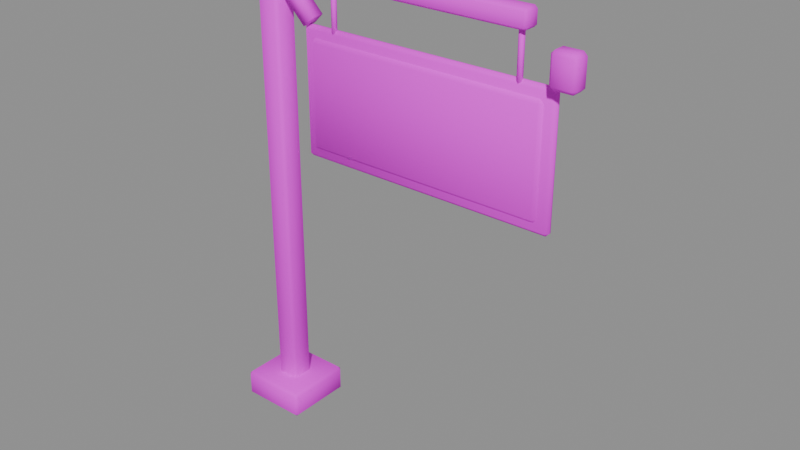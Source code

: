 # Source: PR_Decor_Tabela.blend  (saved by Blender 5.2.45; exported with 4.5.12 LTS)
import bpy
from mathutils import Matrix  # noqa: F401  (used for matrix-valued properties, if any)

bpy.ops.wm.read_factory_settings(use_empty=True)
scene = bpy.context.scene
scene.name = 'Scene'

# ---- images (referenced by path relative to the original .blend; pixels are not part of the script)
import os
ASSET_DIR = os.environ.get("B2B_ASSET_DIR", "")  # directory of the original .blend (textures are referenced by path, not embedded)
HERE = os.path.dirname(os.path.abspath(__file__))  # packed textures are extracted next to this script under _unpacked/

def load_image(name, relpath, width, height, colorspace="sRGB"):
    """Load a texture the original file referenced (path relative to the .blend, or extracted next to this script)."""
    p = next((c for c in (os.path.join(HERE, relpath), os.path.join(ASSET_DIR, relpath)) if relpath and os.path.exists(c)), "")
    if p:
        img = bpy.data.images.load(p, check_existing=True)
        img.name = name
    else:  # same state as the original file: an image datablock whose file is absent (Cycles renders it pink)
        img = bpy.data.images.new(name, width, height)
        img.source = "FILE"
        img.filepath = "//" + (relpath or name)
    img.colorspace_settings.name = colorspace
    return img
img_t_palette_main = load_image('T_Palette_Main', 'T_Palette_Main.png', 1024, 1024, 'sRGB')

# ---- materials (node trees are filled in below, after node groups)
mat_m_palette = bpy.data.materials.new('M_Palette')

# ---- material node trees
mat_m_palette.use_nodes = True; mat_m_palette.node_tree.nodes.clear()
_N = mat_m_palette.node_tree.nodes; _L = mat_m_palette.node_tree.links
n0 = _N.new('ShaderNodeBsdfPrincipled'); n0.name = 'Principled BSDF'; n0.location = (-200, 100)
n0.inputs[2].default_value = 0.75
n0.inputs[10].default_value = 0.005
n0.inputs[13].default_value = 0.2
n1 = _N.new('ShaderNodeOutputMaterial'); n1.name = 'Material Output'; n1.location = (200, 100)
n2 = _N.new('ShaderNodeTexImage'); n2.name = 'Image Texture'; n2.location = (0, 0)
n2.image = img_t_palette_main
n2.interpolation = 'Closest'
_L.new(n0.outputs[0], n1.inputs[0])
_L.new(n2.outputs[0], n0.inputs[0])
n1.is_active_output = True

# ---- meshes
me_pr_decor_tabela = bpy.data.meshes.new('PR_Decor_Tabela')
me_pr_decor_tabela.from_pydata([(-1.0, -0.05, 0.0), (-1.0, -0.07, 0.02), (-1.02, -0.05, 0.02), (-1.0, -0.07, 2.78), (-1.0, -0.05, 2.8), (-1.02, -0.05, 2.78), (-1.0, 0.05, 0.0), (-1.02, 0.05, 0.02), (-1.0, 0.07, 0.02), (-1.0, 0.05, 2.8), (-1.0, 0.07, 2.78), (-1.02, 0.05, 2.78), (-0.9, -0.05, 0.0), (-0.88, -0.05, 0.02), (-0.9, -0.07, 0.02), (-0.9, -0.05, 2.8), (-0.9, -0.07, 2.78), (-0.88, -0.05, 2.78), (-0.9, 0.05, 0.0), (-0.9, 0.07, 0.02), (-0.88, 0.05, 0.02), (-0.9, 0.05, 2.8), (-0.88, 0.05, 2.78), (-0.9, 0.07, 2.78), (-1.13, -0.18, 0.0), (-1.13, -0.2, 0.02), (-1.15, -0.18, 0.02), (-1.13, -0.2, 0.14), (-1.13, -0.18, 0.16), (-1.15, -0.18, 0.14), (-1.13, 0.18, 0.0), (-1.15, 0.18, 0.02), (-1.13, 0.2, 0.02), (-1.13, 0.18, 0.16), (-1.13, 0.2, 0.14), (-1.15, 0.18, 0.14), (-0.77, -0.18, 0.0), (-0.75, -0.18, 0.02), (-0.77, -0.2, 0.02), (-0.77, -0.18, 0.16), (-0.77, -0.2, 0.14), (-0.75, -0.18, 0.14), (-0.77, 0.18, 0.0), (-0.77, 0.2, 0.02), (-0.75, 0.18, 0.02), (-0.77, 0.18, 0.16), (-0.75, 0.18, 0.14), (-0.77, 0.2, 0.14), (-0.985, -0.035, 2.57), (-0.985, -0.05, 2.585), (-1.0, -0.035, 2.585), (-0.985, -0.05, 2.655), (-0.985, -0.035, 2.67), (-1.0, -0.035, 2.655), (-0.985, 0.035, 2.57), (-1.0, 0.035, 2.585), (-0.985, 0.05, 2.585), (-0.985, 0.035, 2.67), (-0.985, 0.05, 2.655), (-1.0, 0.035, 2.655), (0.585, -0.035, 2.57), (0.6, -0.035, 2.585), (0.585, -0.05, 2.585), (0.585, -0.035, 2.67), (0.585, -0.05, 2.655), (0.6, -0.035, 2.655), (0.585, 0.035, 2.57), (0.585, 0.05, 2.585), (0.6, 0.035, 2.585), (0.585, 0.035, 2.67), (0.6, 0.035, 2.655), (0.585, 0.05, 2.655), (-0.9344, -0.04, 2.548), (-0.8778, -0.04, 2.604), (-0.9344, 0.04, 2.548), (-0.8778, 0.04, 2.604), (-0.7222, -0.04, 2.336), (-0.6656, -0.04, 2.392), (-0.7222, 0.04, 2.336), (-0.6656, 0.04, 2.392), (-0.55, 0.015, 2.28), (-0.55, 0.015, 2.58), (-0.537, 0.0075, 2.28), (-0.537, 0.0075, 2.58), (-0.537, -0.0075, 2.28), (-0.537, -0.0075, 2.58), (-0.55, -0.015, 2.28), (-0.55, -0.015, 2.58), (-0.563, -0.0075, 2.28), (-0.563, -0.0075, 2.58), (-0.563, 0.0075, 2.28), (-0.563, 0.0075, 2.58), (0.55, 0.015, 2.28), (0.55, 0.015, 2.58), (0.563, 0.0075, 2.28), (0.563, 0.0075, 2.58), (0.563, -0.0075, 2.28), (0.563, -0.0075, 2.58), (0.55, -0.015, 2.28), (0.55, -0.015, 2.58), (0.537, -0.0075, 2.28), (0.537, -0.0075, 2.58), (0.537, 0.0075, 2.28), (0.537, 0.0075, 2.58), (-0.67, -0.005, 1.67), (-0.67, -0.035, 1.7), (-0.7, -0.005, 1.7), (-0.67, -0.035, 2.26), (-0.67, -0.005, 2.29), (-0.7, -0.005, 2.26), (-0.67, 0.005, 1.67), (-0.7, 0.005, 1.7), (-0.67, 0.035, 1.7), (-0.67, 0.005, 2.29), (-0.67, 0.035, 2.26), (-0.7, 0.005, 2.26), (0.67, -0.005, 1.67), (0.7, -0.005, 1.7), (0.67, -0.035, 1.7), (0.67, -0.005, 2.29), (0.67, -0.035, 2.26), (0.7, -0.005, 2.26), (0.67, 0.005, 1.67), (0.67, 0.035, 1.7), (0.7, 0.005, 1.7), (0.67, 0.005, 2.29), (0.7, 0.005, 2.26), (0.67, 0.035, 2.26), (-0.73, 0.005, 1.62), (-0.73, -0.015, 1.64), (-0.75, 0.005, 1.64), (-0.73, -0.015, 2.32), (-0.73, 0.005, 2.34), (-0.75, 0.005, 2.32), (-0.73, 0.015, 1.62), (-0.75, 0.015, 1.64), (-0.73, 0.035, 1.64), (-0.73, 0.015, 2.34), (-0.73, 0.035, 2.32), (-0.75, 0.015, 2.32), (0.73, 0.005, 1.62), (0.75, 0.005, 1.64), (0.73, -0.015, 1.64), (0.73, 0.005, 2.34), (0.73, -0.015, 2.32), (0.75, 0.005, 2.32), (0.73, 0.015, 1.62), (0.73, 0.035, 1.64), (0.75, 0.015, 1.64), (0.73, 0.015, 2.34), (0.75, 0.015, 2.32), (0.73, 0.035, 2.32), (0.77, -0.08, 2.36), (0.77, -0.1, 2.38), (0.75, -0.08, 2.38), (0.77, -0.1, 2.52), (0.77, -0.08, 2.54), (0.75, -0.08, 2.52), (0.77, -0.02, 2.36), (0.75, -0.02, 2.38), (0.77, 0.0, 2.38), (0.77, -0.02, 2.54), (0.77, 0.0, 2.52), (0.75, -0.02, 2.52), (0.87, -0.08, 2.36), (0.89, -0.08, 2.38), (0.87, -0.1, 2.38), (0.87, -0.08, 2.54), (0.87, -0.1, 2.52), (0.89, -0.08, 2.52), (0.87, -0.02, 2.36), (0.87, 0.0, 2.38), (0.89, -0.02, 2.38), (0.87, -0.02, 2.54), (0.89, -0.02, 2.52), (0.87, 0.0, 2.52)], [], [(0, 1, 2), (3, 4, 5), (6, 7, 8), (9, 10, 11), (12, 13, 14), (15, 16, 17), (18, 19, 20), (21, 22, 23), (6, 0, 2, 7), (1, 3, 5, 2), (4, 9, 11, 5), (10, 8, 7, 11), (18, 6, 8, 19), (9, 21, 23, 10), (22, 20, 19, 23), (12, 18, 20, 13), (21, 15, 17, 22), (16, 14, 13, 17), (0, 12, 14, 1), (15, 4, 3, 16), (6, 18, 12, 0), (2, 5, 11, 7), (14, 16, 3, 1), (21, 9, 4, 15), (8, 10, 23, 19), (20, 22, 17, 13), (24, 25, 26), (27, 28, 29), (30, 31, 32), (33, 34, 35), (36, 37, 38), (39, 40, 41), (42, 43, 44), (45, 46, 47), (30, 24, 26, 31), (25, 27, 29, 26), (28, 33, 35, 29), (34, 32, 31, 35), (42, 30, 32, 43), (33, 45, 47, 34), (46, 44, 43, 47), (36, 42, 44, 37), (45, 39, 41, 46), (40, 38, 37, 41), (24, 36, 38, 25), (39, 28, 27, 40), (30, 42, 36, 24), (26, 29, 35, 31), (38, 40, 27, 25), (45, 33, 28, 39), (32, 34, 47, 43), (44, 46, 41, 37), (48, 49, 50), (51, 52, 53), (54, 55, 56), (57, 58, 59), (60, 61, 62), (63, 64, 65), (66, 67, 68), (69, 70, 71), (54, 48, 50, 55), (49, 51, 53, 50), (52, 57, 59, 53), (58, 56, 55, 59), (66, 54, 56, 67), (57, 69, 71, 58), (70, 68, 67, 71), (60, 66, 68, 61), (69, 63, 65, 70), (64, 62, 61, 65), (48, 60, 62, 49), (63, 52, 51, 64), (54, 66, 60, 48), (50, 53, 59, 55), (62, 64, 51, 49), (69, 57, 52, 63), (56, 58, 71, 67), (68, 70, 65, 61), (72, 73, 75, 74), (74, 75, 79, 78), (78, 79, 77, 76), (76, 77, 73, 72), (74, 78, 76, 72), (79, 75, 73, 77), (80, 81, 83, 82), (82, 83, 85, 84), (84, 85, 87, 86), (86, 87, 89, 88), (83, 81, 91, 89, 87, 85), (88, 89, 91, 90), (90, 91, 81, 80), (80, 82, 84, 86, 88, 90), (92, 93, 95, 94), (94, 95, 97, 96), (96, 97, 99, 98), (98, 99, 101, 100), (95, 93, 103, 101, 99, 97), (100, 101, 103, 102), (102, 103, 93, 92), (92, 94, 96, 98, 100, 102), (104, 105, 106), (107, 108, 109), (110, 111, 112), (113, 114, 115), (116, 117, 118), (119, 120, 121), (122, 123, 124), (125, 126, 127), (110, 104, 106, 111), (105, 107, 109, 106), (108, 113, 115, 109), (114, 112, 111, 115), (122, 110, 112, 123), (113, 125, 127, 114), (126, 124, 123, 127), (116, 122, 124, 117), (125, 119, 121, 126), (120, 118, 117, 121), (104, 116, 118, 105), (119, 108, 107, 120), (110, 122, 116, 104), (106, 109, 115, 111), (118, 120, 107, 105), (125, 113, 108, 119), (112, 114, 127, 123), (124, 126, 121, 117), (128, 129, 130), (131, 132, 133), (134, 135, 136), (137, 138, 139), (140, 141, 142), (143, 144, 145), (146, 147, 148), (149, 150, 151), (134, 128, 130, 135), (129, 131, 133, 130), (132, 137, 139, 133), (138, 136, 135, 139), (146, 134, 136, 147), (137, 149, 151, 138), (150, 148, 147, 151), (140, 146, 148, 141), (149, 143, 145, 150), (144, 142, 141, 145), (128, 140, 142, 129), (143, 132, 131, 144), (134, 146, 140, 128), (130, 133, 139, 135), (142, 144, 131, 129), (149, 137, 132, 143), (136, 138, 151, 147), (148, 150, 145, 141), (152, 153, 154), (155, 156, 157), (158, 159, 160), (161, 162, 163), (164, 165, 166), (167, 168, 169), (170, 171, 172), (173, 174, 175), (158, 152, 154, 159), (153, 155, 157, 154), (156, 161, 163, 157), (162, 160, 159, 163), (170, 158, 160, 171), (161, 173, 175, 162), (174, 172, 171, 175), (164, 170, 172, 165), (173, 167, 169, 174), (168, 166, 165, 169), (152, 164, 166, 153), (167, 156, 155, 168), (158, 170, 164, 152), (154, 157, 163, 159), (166, 168, 155, 153), (173, 161, 156, 167), (160, 162, 175, 171), (172, 174, 169, 165)])
me_pr_decor_tabela.polygons.foreach_set('use_smooth', [True] * 178)
_k = set([(0, 1), (0, 2), (0, 6), (0, 12), (1, 2), (1, 3), (1, 14), (2, 5), (2, 7), (3, 4), (3, 5), (3, 16), (4, 5), (4, 9), (4, 15), (5, 11), (6, 7), (6, 8), (6, 18), (7, 8), (7, 11), (8, 10), (8, 19), (9, 10), (9, 11), (9, 21), (10, 11), (10, 23), (12, 13), (12, 14), (12, 18), (13, 14), (13, 17), (13, 20), (14, 16), (15, 16), (15, 17), (15, 21), (16, 17), (17, 22), (18, 19), (18, 20), (19, 20), (19, 23), (20, 22), (21, 22), (21, 23), (22, 23), (24, 25), (24, 26), (24, 30), (24, 36), (25, 26), (25, 27), (25, 38), (26, 29), (26, 31), (27, 28), (27, 29), (27, 40), (28, 29), (28, 33), (28, 39), (29, 35), (30, 31), (30, 32), (30, 42), (31, 32), (31, 35), (32, 34), (32, 43), (33, 34), (33, 35), (33, 45), (34, 35), (34, 47), (36, 37), (36, 38), (36, 42), (37, 38), (37, 41), (37, 44), (38, 40), (39, 40), (39, 41), (39, 45), (40, 41), (41, 46), (42, 43), (42, 44), (43, 44), (43, 47), (44, 46), (45, 46), (45, 47), (46, 47), (48, 49), (48, 50), (48, 54), (48, 60), (49, 50), (49, 51), (49, 62), (50, 53), (50, 55), (51, 52), (51, 53), (51, 64), (52, 53), (52, 57), (52, 63), (53, 59), (54, 55), (54, 56), (54, 66), (55, 56), (55, 59), (56, 58), (56, 67), (57, 58), (57, 59), (57, 69), (58, 59), (58, 71), (60, 61), (60, 62), (60, 66), (61, 62), (61, 65), (61, 68), (62, 64), (63, 64), (63, 65), (63, 69), (64, 65), (65, 70), (66, 67), (66, 68), (67, 68), (67, 71), (68, 70), (69, 70), (69, 71), (70, 71), (72, 73), (72, 74), (72, 76), (73, 75), (73, 77), (74, 75), (74, 78), (75, 79), (76, 77), (76, 78), (77, 79), (78, 79), (80, 81), (80, 82), (80, 90), (81, 83), (81, 91), (82, 83), (82, 84), (83, 85), (84, 85), (84, 86), (85, 87), (86, 87), (86, 88), (87, 89), (88, 89), (88, 90), (89, 91), (90, 91), (92, 93), (92, 94), (92, 102), (93, 95), (93, 103), (94, 95), (94, 96), (95, 97), (96, 97), (96, 98), (97, 99), (98, 99), (98, 100), (99, 101), (100, 101), (100, 102), (101, 103), (102, 103), (104, 105), (104, 106), (104, 110), (104, 116), (105, 106), (105, 107), (105, 118), (106, 109), (106, 111), (107, 108), (107, 109), (107, 120), (108, 109), (108, 113), (108, 119), (109, 115), (110, 111), (110, 112), (110, 122), (111, 112), (111, 115), (112, 114), (112, 123), (113, 114), (113, 115), (113, 125), (114, 115), (114, 127), (116, 117), (116, 118), (116, 122), (117, 118), (117, 121), (117, 124), (118, 120), (119, 120), (119, 121), (119, 125), (120, 121), (121, 126), (122, 123), (122, 124), (123, 124), (123, 127), (124, 126), (125, 126), (125, 127), (126, 127), (128, 129), (128, 130), (128, 134), (128, 140), (129, 130), (129, 131), (129, 142), (130, 133), (130, 135), (131, 132), (131, 133), (131, 144), (132, 133), (132, 137), (132, 143), (133, 139), (134, 135), (134, 136), (134, 146), (135, 136), (135, 139), (136, 138), (136, 147), (137, 138), (137, 139), (137, 149), (138, 139), (138, 151), (140, 141), (140, 142), (140, 146), (141, 142), (141, 145), (141, 148), (142, 144), (143, 144), (143, 145), (143, 149), (144, 145), (145, 150), (146, 147), (146, 148), (147, 148), (147, 151), (148, 150), (149, 150), (149, 151), (150, 151), (152, 153), (152, 154), (152, 158), (152, 164), (153, 154), (153, 155), (153, 166), (154, 157), (154, 159), (155, 156), (155, 157), (155, 168), (156, 157), (156, 161), (156, 167), (157, 163), (158, 159), (158, 160), (158, 170), (159, 160), (159, 163), (160, 162), (160, 171), (161, 162), (161, 163), (161, 173), (162, 163), (162, 175), (164, 165), (164, 166), (164, 170), (165, 166), (165, 169), (165, 172), (166, 168), (167, 168), (167, 169), (167, 173), (168, 169), (169, 174), (170, 171), (170, 172), (171, 172), (171, 175), (172, 174), (173, 174), (173, 175), (174, 175)])
me_pr_decor_tabela.attributes.new('sharp_edge', 'BOOLEAN', 'EDGE').data.foreach_set('value', [ (min(e.vertices), max(e.vertices)) in _k for e in me_pr_decor_tabela.edges])
_uv = me_pr_decor_tabela.uv_layers.new(name='UVMap')
_uv.uv.foreach_set('vector', [0.09375, 0.9688, 0.09375, 0.9688, 0.09375, 0.9688, 0.09375, 0.9688, 0.09375, 0.9688, 0.09375, 0.9688, 0.09375, 0.9688, 0.09375, 0.9688, 0.09375, 0.9688, 0.09375, 0.9688, 0.09375, 0.9688, 0.09375, 0.9688, 0.09375, 0.9688, 0.09375, 0.9688, 0.09375, 0.9688, 0.09375, 0.9688, 0.09375, 0.9688, 0.09375, 0.9688, 0.09375, 0.9688, 0.09375, 0.9688, 0.09375, 0.9688, 0.09375, 0.9688, 0.09375, 0.9688, 0.09375, 0.9688, 0.09375, 0.9688, 0.09375, 0.9688, 0.09375, 0.9688, 0.09375, 0.9688, 0.09375, 0.9688, 0.09375, 0.9688, 0.09375, 0.9688, 0.09375, 0.9688, 0.09375, 0.9688, 0.09375, 0.9688, 0.09375, 0.9688, 0.09375, 0.9688, 0.09375, 0.9688, 0.09375, 0.9688, 0.09375, 0.9688, 0.09375, 0.9688, 0.09375, 0.9688, 0.09375, 0.9688, 0.09375, 0.9688, 0.09375, 0.9688, 0.09375, 0.9688, 0.09375, 0.9688, 0.09375, 0.9688, 0.09375, 0.9688, 0.09375, 0.9688, 0.09375, 0.9688, 0.09375, 0.9688, 0.09375, 0.9688, 0.09375, 0.9688, 0.09375, 0.9688, 0.09375, 0.9688, 0.09375, 0.9688, 0.09375, 0.9688, 0.09375, 0.9688, 0.09375, 0.9688, 0.09375, 0.9688, 0.09375, 0.9688, 0.09375, 0.9688, 0.09375, 0.9688, 0.09375, 0.9688, 0.09375, 0.9688, 0.09375, 0.9688, 0.09375, 0.9688, 0.09375, 0.9688, 0.09375, 0.9688, 0.09375, 0.9688, 0.09375, 0.9688, 0.09375, 0.9688, 0.09375, 0.9688, 0.09375, 0.9688, 0.09375, 0.9688, 0.09375, 0.9688, 0.09375, 0.9688, 0.09375, 0.9688, 0.09375, 0.9688, 0.09375, 0.9688, 0.09375, 0.9688, 0.09375, 0.9688, 0.09375, 0.9688, 0.09375, 0.9688, 0.09375, 0.9688, 0.09375, 0.9688, 0.09375, 0.9688, 0.09375, 0.9688, 0.09375, 0.9688, 0.09375, 0.9688, 0.09375, 0.9688, 0.09375, 0.9688, 0.09375, 0.9688, 0.09375, 0.9688, 0.09375, 0.9688, 0.09375, 0.9688, 0.2812, 0.9688, 0.2812, 0.9687, 0.2812, 0.9687, 0.2813, 0.9688, 0.2812, 0.9687, 0.2812, 0.9687, 0.2812, 0.9687, 0.2812, 0.9687, 0.2812, 0.9687, 0.2812, 0.9687, 0.2812, 0.9687, 0.2813, 0.9688, 0.2812, 0.9687, 0.2812, 0.9687, 0.2812, 0.9687, 0.2812, 0.9688, 0.2812, 0.9687, 0.2813, 0.9688, 0.2812, 0.9687, 0.2812, 0.9687, 0.2812, 0.9687, 0.2812, 0.9687, 0.2812, 0.9687, 0.2813, 0.9688, 0.2812, 0.9687, 0.2812, 0.9688, 0.2812, 0.9687, 0.2812, 0.9687, 0.2812, 0.9687, 0.2813, 0.9688, 0.2812, 0.9687, 0.2812, 0.9687, 0.2812, 0.9687, 0.2812, 0.9687, 0.2813, 0.9688, 0.2812, 0.9687, 0.2812, 0.9687, 0.2812, 0.9687, 0.2812, 0.9687, 0.2813, 0.9688, 0.2812, 0.9687, 0.2812, 0.9687, 0.2812, 0.9687, 0.2812, 0.9687, 0.2812, 0.9687, 0.2812, 0.9687, 0.2813, 0.9688, 0.2812, 0.9687, 0.2812, 0.9687, 0.2812, 0.9687, 0.2812, 0.9687, 0.2813, 0.9688, 0.2812, 0.9687, 0.2812, 0.9687, 0.2812, 0.9687, 0.2812, 0.9687, 0.2812, 0.9687, 0.2812, 0.9688, 0.2813, 0.9688, 0.2812, 0.9687, 0.2812, 0.9687, 0.2812, 0.9687, 0.2812, 0.9687, 0.2813, 0.9688, 0.2812, 0.9688, 0.2812, 0.9687, 0.2812, 0.9687, 0.2812, 0.9687, 0.2812, 0.9688, 0.2812, 0.9687, 0.2813, 0.9688, 0.2812, 0.9687, 0.2812, 0.9687, 0.2812, 0.9687, 0.2812, 0.9687, 0.2812, 0.9688, 0.2812, 0.9687, 0.2812, 0.9687, 0.2813, 0.9688, 0.2812, 0.9687, 0.2812, 0.9687, 0.2812, 0.9687, 0.2813, 0.9688, 0.2812, 0.9687, 0.2812, 0.9687, 0.2812, 0.9687, 0.2812, 0.9687, 0.2812, 0.9688, 0.2812, 0.9687, 0.2812, 0.9687, 0.2813, 0.9688, 0.2812, 0.9687, 0.2812, 0.9687, 0.2812, 0.9687, 0.2813, 0.9688, 0.2812, 0.9687, 0.09375, 0.9688, 0.09375, 0.9688, 0.09375, 0.9688, 0.09375, 0.9688, 0.09375, 0.9688, 0.09375, 0.9688, 0.09375, 0.9688, 0.09375, 0.9688, 0.09375, 0.9688, 0.09375, 0.9688, 0.09375, 0.9688, 0.09375, 0.9688, 0.09375, 0.9688, 0.09375, 0.9688, 0.09375, 0.9688, 0.09375, 0.9688, 0.09375, 0.9688, 0.09375, 0.9688, 0.09375, 0.9688, 0.09375, 0.9688, 0.09375, 0.9688, 0.09375, 0.9688, 0.09375, 0.9688, 0.09375, 0.9688, 0.09375, 0.9688, 0.09375, 0.9688, 0.09375, 0.9688, 0.09375, 0.9688, 0.09375, 0.9688, 0.09375, 0.9688, 0.09375, 0.9688, 0.09375, 0.9688, 0.09375, 0.9688, 0.09375, 0.9688, 0.09375, 0.9688, 0.09375, 0.9688, 0.09375, 0.9688, 0.09375, 0.9688, 0.09375, 0.9688, 0.09375, 0.9688, 0.09375, 0.9688, 0.09375, 0.9688, 0.09375, 0.9688, 0.09375, 0.9688, 0.09375, 0.9688, 0.09375, 0.9688, 0.09375, 0.9688, 0.09375, 0.9688, 0.09375, 0.9688, 0.09375, 0.9688, 0.09375, 0.9688, 0.09375, 0.9688, 0.09375, 0.9688, 0.09375, 0.9688, 0.09375, 0.9688, 0.09375, 0.9688, 0.09375, 0.9688, 0.09375, 0.9688, 0.09375, 0.9688, 0.09375, 0.9688, 0.09375, 0.9688, 0.09375, 0.9688, 0.09375, 0.9688, 0.09375, 0.9688, 0.09375, 0.9688, 0.09375, 0.9688, 0.09375, 0.9688, 0.09375, 0.9688, 0.09375, 0.9688, 0.09375, 0.9688, 0.09375, 0.9688, 0.09375, 0.9688, 0.09375, 0.9688, 0.09375, 0.9688, 0.09375, 0.9688, 0.09375, 0.9688, 0.09375, 0.9688, 0.09375, 0.9688, 0.09375, 0.9688, 0.09375, 0.9688, 0.09375, 0.9688, 0.09375, 0.9688, 0.09375, 0.9688, 0.09375, 0.9688, 0.09375, 0.9688, 0.09375, 0.9688, 0.09375, 0.9688, 0.09375, 0.9688, 0.09375, 0.9688, 0.09375, 0.9688, 0.09375, 0.9688, 0.09375, 0.9688, 0.09375, 0.9688, 0.09375, 0.9688, 0.09375, 0.9688, 0.09375, 0.9688, 0.09375, 0.9688, 0.09375, 0.9688, 0.09375, 0.9688, 0.09375, 0.9688, 0.09375, 0.9688, 0.09375, 0.9688, 0.09375, 0.9688, 0.09375, 0.9688, 0.09375, 0.9688, 0.09375, 0.9688, 0.09375, 0.9688, 0.09375, 0.9688, 0.09375, 0.9688, 0.09375, 0.9688, 0.09375, 0.9688, 0.09375, 0.9688, 0.09375, 0.9688, 0.09375, 0.9688, 0.09375, 0.9688, 0.09375, 0.9688, 0.09375, 0.9688, 0.09375, 0.9688, 0.09375, 0.9688, 0.09375, 0.9688, 0.2812, 0.9688, 0.2812, 0.9688, 0.2812, 0.9688, 0.2812, 0.9688, 0.2812, 0.9688, 0.2812, 0.9688, 0.2812, 0.9688, 0.2812, 0.9688, 0.2812, 0.9688, 0.2812, 0.9688, 0.2812, 0.9688, 0.2812, 0.9688, 0.2812, 0.9688, 0.2812, 0.9688, 0.2812, 0.9688, 0.2812, 0.9688, 0.2812, 0.9688, 0.2812, 0.9688, 0.2812, 0.9688, 0.2812, 0.9688, 0.2812, 0.9688, 0.2812, 0.9688, 0.2812, 0.9688, 0.2812, 0.9688, 0.2812, 0.9688, 0.2812, 0.9688, 0.2812, 0.9688, 0.2812, 0.9688, 0.2812, 0.9688, 0.2812, 0.9688, 0.2812, 0.9688, 0.2812, 0.9688, 0.2812, 0.9688, 0.2812, 0.9688, 0.2812, 0.9688, 0.2812, 0.9688, 0.2812, 0.9688, 0.2812, 0.9688, 0.2812, 0.9688, 0.2812, 0.9688, 0.2812, 0.9688, 0.2812, 0.9688, 0.2812, 0.9688, 0.2812, 0.9688, 0.2812, 0.9688, 0.2812, 0.9688, 0.2812, 0.9688, 0.2812, 0.9688, 0.2812, 0.9688, 0.2812, 0.9688, 0.2812, 0.9688, 0.2812, 0.9688, 0.2812, 0.9688, 0.2812, 0.9688, 0.2812, 0.9688, 0.2812, 0.9688, 0.2812, 0.9688, 0.2812, 0.9688, 0.2812, 0.9688, 0.2812, 0.9688, 0.2812, 0.9688, 0.2812, 0.9688, 0.2812, 0.9688, 0.2812, 0.9688, 0.2812, 0.9688, 0.2812, 0.9688, 0.2812, 0.9688, 0.2812, 0.9688, 0.2812, 0.9688, 0.2812, 0.9688, 0.2812, 0.9688, 0.2812, 0.9688, 0.03125, 0.9688, 0.03125, 0.9688, 0.03125, 0.9688, 0.03125, 0.9688, 0.03125, 0.9688, 0.03125, 0.9687, 0.03125, 0.9688, 0.03125, 0.9688, 0.03125, 0.9688, 0.03125, 0.9688, 0.03125, 0.9688, 0.03125, 0.9687, 0.03125, 0.9688, 0.03125, 0.9688, 0.03125, 0.9688, 0.03125, 0.9688, 0.03125, 0.9688, 0.03125, 0.9687, 0.03125, 0.9688, 0.03125, 0.9688, 0.03125, 0.9688, 0.03125, 0.9688, 0.03125, 0.9687, 0.03125, 0.9688, 0.03125, 0.9688, 0.03125, 0.9688, 0.03125, 0.9688, 0.03125, 0.9688, 0.03125, 0.9688, 0.03125, 0.9688, 0.03125, 0.9687, 0.03125, 0.9688, 0.03125, 0.9688, 0.03125, 0.9688, 0.03125, 0.9687, 0.03125, 0.9687, 0.03125, 0.9688, 0.03125, 0.9688, 0.03125, 0.9688, 0.03125, 0.9687, 0.03125, 0.9688, 0.03125, 0.9688, 0.03125, 0.9688, 0.03125, 0.9688, 0.03125, 0.9688, 0.03125, 0.9688, 0.03125, 0.9688, 0.03125, 0.9688, 0.03125, 0.9687, 0.03125, 0.9688, 0.03125, 0.9688, 0.03125, 0.9688, 0.03125, 0.9688, 0.03125, 0.9688, 0.03125, 0.9688, 0.03125, 0.9688, 0.03125, 0.9688, 0.03125, 0.9688, 0.03125, 0.9687, 0.03125, 0.9687, 0.03125, 0.9688, 0.03125, 0.9688, 0.03125, 0.9688, 0.03125, 0.9687, 0.03125, 0.9688, 0.03125, 0.9688, 0.03125, 0.9688, 0.03125, 0.9688, 0.03125, 0.9688, 0.03125, 0.9688, 0.03125, 0.9688, 0.03125, 0.9688, 0.03125, 0.9688, 0.03125, 0.9688, 0.03125, 0.9688, 0.03125, 0.9688, 0.03125, 0.9688, 0.03125, 0.9687, 0.03125, 0.9687, 0.03125, 0.9688, 0.03125, 0.9688, 0.03125, 0.9688, 0.03125, 0.9688, 0.03125, 0.9688, 0.03125, 0.9688, 0.03125, 0.9688, 0.03125, 0.9688, 0.03125, 0.9688, 0.03125, 0.9688, 0.03125, 0.9688, 0.03125, 0.9688, 0.03125, 0.9688, 0.03125, 0.9688, 0.03125, 0.9687, 0.03125, 0.9687, 0.03125, 0.9688, 0.09375, 0.9688, 0.09375, 0.9687, 0.09375, 0.9687, 0.09375, 0.9687, 0.09375, 0.9688, 0.09375, 0.9687, 0.09375, 0.9687, 0.09375, 0.9687, 0.09375, 0.9688, 0.09375, 0.9687, 0.09375, 0.9688, 0.09375, 0.9687, 0.09375, 0.9688, 0.09375, 0.9687, 0.09375, 0.9688, 0.09375, 0.9688, 0.09375, 0.9688, 0.09375, 0.9687, 0.09375, 0.9687, 0.09375, 0.9687, 0.09375, 0.9687, 0.09375, 0.9687, 0.09375, 0.9687, 0.09375, 0.9687, 0.09375, 0.9687, 0.09375, 0.9688, 0.09375, 0.9687, 0.09375, 0.9687, 0.09375, 0.9687, 0.09375, 0.9687, 0.09375, 0.9687, 0.09375, 0.9687, 0.09375, 0.9688, 0.09375, 0.9687, 0.09375, 0.9687, 0.09375, 0.9687, 0.09375, 0.9688, 0.09375, 0.9688, 0.09375, 0.9687, 0.09375, 0.9687, 0.09375, 0.9687, 0.09375, 0.9687, 0.09375, 0.9688, 0.09375, 0.9687, 0.09375, 0.9687, 0.09375, 0.9687, 0.09375, 0.9687, 0.09375, 0.9688, 0.09375, 0.9687, 0.09375, 0.9687, 0.09375, 0.9687, 0.09375, 0.9687, 0.09375, 0.9688, 0.09375, 0.9687, 0.09375, 0.9687, 0.09375, 0.9687, 0.09375, 0.9687, 0.09375, 0.9688, 0.09375, 0.9687, 0.09375, 0.9687, 0.09375, 0.9688, 0.09375, 0.9688, 0.09375, 0.9687, 0.09375, 0.9687, 0.09375, 0.9688, 0.09375, 0.9688, 0.09375, 0.9688, 0.09375, 0.9687, 0.09375, 0.9688, 0.09375, 0.9688, 0.09375, 0.9687, 0.09375, 0.9688, 0.09375, 0.9687, 0.09375, 0.9687, 0.09375, 0.9688, 0.09375, 0.9688, 0.09375, 0.9687, 0.09375, 0.9687, 0.09375, 0.9687, 0.09375, 0.9687, 0.09375, 0.9688, 0.09375, 0.9688, 0.09375, 0.9687, 0.09375, 0.9687, 0.09375, 0.9687, 0.09375, 0.9687, 0.09375, 0.9688, 0.09375, 0.9688, 0.09375, 0.9688, 0.09375, 0.9688, 0.09375, 0.9687, 0.09375, 0.9687, 0.09375, 0.9687, 0.09375, 0.9687, 0.09375, 0.9687, 0.09375, 0.9687, 0.1562, 0.9687, 0.1562, 0.9688, 0.1562, 0.9688, 0.1562, 0.9687, 0.1563, 0.9688, 0.1562, 0.9688, 0.1562, 0.9688, 0.1562, 0.9688, 0.1562, 0.9688, 0.1562, 0.9687, 0.1562, 0.9688, 0.1562, 0.9688, 0.1563, 0.9688, 0.1562, 0.9688, 0.1562, 0.9688, 0.1562, 0.9687, 0.1562, 0.9688, 0.1562, 0.9688, 0.1562, 0.9687, 0.1562, 0.9688, 0.1562, 0.9688, 0.1562, 0.9688, 0.1562, 0.9688, 0.1562, 0.9687, 0.1562, 0.9688, 0.1562, 0.9687, 0.1562, 0.9688, 0.1562, 0.9688, 0.1562, 0.9688, 0.1562, 0.9687, 0.1562, 0.9688, 0.1562, 0.9688, 0.1563, 0.9688, 0.1562, 0.9687, 0.1562, 0.9688, 0.1562, 0.9688, 0.1562, 0.9688, 0.1562, 0.9688, 0.1562, 0.9688, 0.1562, 0.9688, 0.1562, 0.9687, 0.1562, 0.9688, 0.1562, 0.9688, 0.1562, 0.9688, 0.1562, 0.9687, 0.1562, 0.9688, 0.1562, 0.9687, 0.1562, 0.9688, 0.1562, 0.9688, 0.1562, 0.9688, 0.1562, 0.9688, 0.1562, 0.9687, 0.1563, 0.9688, 0.1562, 0.9687, 0.1562, 0.9688, 0.1562, 0.9688, 0.1562, 0.9688, 0.1562, 0.9687, 0.1562, 0.9688, 0.1562, 0.9688, 0.1562, 0.9688, 0.1562, 0.9688, 0.1562, 0.9688, 0.1562, 0.9688, 0.1562, 0.9687, 0.1563, 0.9688, 0.1562, 0.9688, 0.1562, 0.9688, 0.1562, 0.9687, 0.1563, 0.9688, 0.1562, 0.9687, 0.1562, 0.9688, 0.1562, 0.9688, 0.1562, 0.9687, 0.1563, 0.9688, 0.1562, 0.9687, 0.1562, 0.9688, 0.1562, 0.9688, 0.1562, 0.9688, 0.1562, 0.9688, 0.1562, 0.9688, 0.1562, 0.9688, 0.1562, 0.9687, 0.1562, 0.9688, 0.1562, 0.9688, 0.1562, 0.9687, 0.1563, 0.9688, 0.1562, 0.9687, 0.1562, 0.9688, 0.1562, 0.9688, 0.1562, 0.9687, 0.1562, 0.9688, 0.1562, 0.9688, 0.1562, 0.9688, 0.1562, 0.9688, 0.1562, 0.9688])
me_pr_decor_tabela.materials.append(mat_m_palette)
me_pr_decor_tabela.update()

# ---- objects
ob_pr_decor_tabela = bpy.data.objects.new('PR_Decor_Tabela', me_pr_decor_tabela)

# ---- transforms, parenting, visibility, modifiers, constraints
ob_pr_decor_tabela.location = (0.0, 0.0, 0.0)

# ---- collection membership
scene.collection.objects.link(ob_pr_decor_tabela)

# ---- scene / render settings (as saved in the file)
scene.frame_start = 1; scene.frame_end = 250; scene.frame_set(1)
scene.render.engine = 'BLENDER_EEVEE_NEXT'
scene.render.bake_bias = 0.0
scene.render.bake_samples = 0
scene.render.compositor_device = 'GPU'
scene.eevee.use_volume_custom_range = False
scene.eevee.fast_gi_thickness_near = 0.1
scene.eevee.fast_gi_thickness_far = 0.0
scene.eevee.ray_tracing_options.screen_trace_thickness = 0.1
bpy.context.view_layer.update()

# ---- added for rendering (the .blend has no active camera and no usable light): camera, sun + grey world if the file has none
cam_auto = bpy.data.cameras.new('AutoCamera')
cam_auto.lens = 50.0
cam_auto.sensor_width = 36.0
cam_auto.clip_end = 1000.0
ob_auto_camera = bpy.data.objects.new('AutoCamera', cam_auto)
scene.collection.objects.link(ob_auto_camera)
ob_auto_camera.location = (3.09658, -3.8719, 3.98126)
ob_auto_camera.rotation_euler = (1.09748, -7.21219e-08, 0.694738)
scene.camera = ob_auto_camera
light_auto_sun = bpy.data.lights.new('AutoSun', 'SUN')
light_auto_sun.energy = 3.0
light_auto_sun.angle = 0.0523599
ob_auto_sun = bpy.data.objects.new('AutoSun', light_auto_sun)
scene.collection.objects.link(ob_auto_sun)
ob_auto_sun.rotation_euler = (0.872665, 0.174533, 0.523599)
if scene.world is None:
    world_auto = bpy.data.worlds.new('AutoWorld')
    world_auto.color = (0.3, 0.3, 0.3)
    scene.world = world_auto
bpy.context.view_layer.update()
